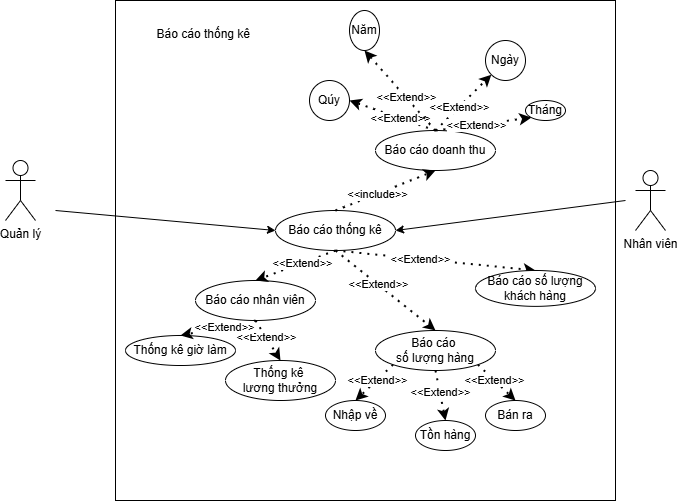

The diagram above was exported from draw.io. Its source (the exported page's mxGraphModel, read from the mxfile embedded in the PNG):
<mxGraphModel dx="1282" dy="531" grid="1" gridSize="10" guides="1" tooltips="1" connect="1" arrows="1" fold="1" page="1" pageScale="1" pageWidth="827" pageHeight="1169" math="0" shadow="0">
  <root>
    <mxCell id="0" />
    <mxCell id="1" parent="0" />
    <mxCell id="W4w03FUvbKf4OM8ROS8T-1" value="Quản lý" style="shape=umlActor;verticalLabelPosition=bottom;verticalAlign=top;html=1;" parent="1" vertex="1">
      <mxGeometry x="70" y="190" width="30" height="60" as="geometry" />
    </mxCell>
    <mxCell id="W4w03FUvbKf4OM8ROS8T-2" value="Nhân viên" style="shape=umlActor;verticalLabelPosition=bottom;verticalAlign=top;html=1;" parent="1" vertex="1">
      <mxGeometry x="700" y="200" width="30" height="60" as="geometry" />
    </mxCell>
    <mxCell id="W4w03FUvbKf4OM8ROS8T-3" value="Báo cáo thống kê&amp;nbsp; &amp;nbsp; &amp;nbsp; &amp;nbsp; &amp;nbsp; &amp;nbsp; &amp;nbsp; &amp;nbsp; &amp;nbsp; &amp;nbsp; &amp;nbsp; &amp;nbsp; &amp;nbsp; &amp;nbsp; &amp;nbsp; &amp;nbsp; &amp;nbsp; &amp;nbsp; &amp;nbsp; &amp;nbsp; &amp;nbsp; &amp;nbsp; &amp;nbsp; &amp;nbsp; &amp;nbsp; &amp;nbsp; &amp;nbsp; &amp;nbsp; &amp;nbsp; &amp;nbsp; &amp;nbsp; &amp;nbsp; &amp;nbsp; &amp;nbsp; &amp;nbsp; &amp;nbsp; &amp;nbsp; &amp;nbsp; &amp;nbsp; &amp;nbsp; &amp;nbsp; &amp;nbsp; &amp;nbsp; &amp;nbsp; &amp;nbsp; &amp;nbsp; &amp;nbsp; &amp;nbsp; &amp;nbsp;&lt;div&gt;&lt;br&gt;&lt;/div&gt;&lt;div&gt;&lt;br&gt;&lt;/div&gt;&lt;div&gt;&lt;br&gt;&lt;/div&gt;&lt;div&gt;&lt;br&gt;&lt;/div&gt;&lt;div&gt;&lt;br&gt;&lt;/div&gt;&lt;div&gt;&lt;br&gt;&lt;/div&gt;&lt;div&gt;&lt;br&gt;&lt;/div&gt;&lt;div&gt;&lt;br&gt;&lt;/div&gt;&lt;div&gt;&lt;br&gt;&lt;/div&gt;&lt;div&gt;&lt;br&gt;&lt;/div&gt;&lt;div&gt;&lt;br&gt;&lt;/div&gt;&lt;div&gt;&lt;br&gt;&lt;/div&gt;&lt;div&gt;&lt;br&gt;&lt;/div&gt;&lt;div&gt;&lt;br&gt;&lt;/div&gt;&lt;div&gt;&lt;br&gt;&lt;/div&gt;&lt;div&gt;&lt;br&gt;&lt;/div&gt;&lt;div&gt;&lt;br&gt;&lt;/div&gt;&lt;div&gt;&lt;br&gt;&lt;/div&gt;&lt;div&gt;&lt;br&gt;&lt;/div&gt;&lt;div&gt;&lt;br&gt;&lt;/div&gt;&lt;div&gt;&lt;br&gt;&lt;/div&gt;&lt;div&gt;&lt;br&gt;&lt;/div&gt;&lt;div&gt;&lt;br&gt;&lt;/div&gt;&lt;div&gt;&lt;br&gt;&lt;/div&gt;&lt;div&gt;&lt;br&gt;&lt;/div&gt;&lt;div&gt;&lt;br&gt;&lt;/div&gt;&lt;div&gt;&lt;br&gt;&lt;/div&gt;&lt;div&gt;&lt;br&gt;&lt;/div&gt;&lt;div&gt;&lt;br&gt;&lt;/div&gt;&lt;div&gt;&lt;br&gt;&lt;/div&gt;" style="whiteSpace=wrap;html=1;aspect=fixed;" parent="1" vertex="1">
      <mxGeometry x="180" y="30" width="500" height="500" as="geometry" />
    </mxCell>
    <mxCell id="W4w03FUvbKf4OM8ROS8T-5" value="Báo cáo thống kê" style="ellipse;whiteSpace=wrap;html=1;" parent="1" vertex="1">
      <mxGeometry x="340" y="240" width="120" height="40" as="geometry" />
    </mxCell>
    <mxCell id="W4w03FUvbKf4OM8ROS8T-8" value="" style="endArrow=classic;html=1;rounded=0;entryX=0;entryY=0.5;entryDx=0;entryDy=0;" parent="1" target="W4w03FUvbKf4OM8ROS8T-5" edge="1">
      <mxGeometry width="50" height="50" relative="1" as="geometry">
        <mxPoint x="120" y="240" as="sourcePoint" />
        <mxPoint x="440" y="280" as="targetPoint" />
      </mxGeometry>
    </mxCell>
    <mxCell id="W4w03FUvbKf4OM8ROS8T-16" value="" style="endArrow=classic;dashed=1;html=1;dashPattern=1 3;strokeWidth=2;rounded=0;exitX=0.5;exitY=1;exitDx=0;exitDy=0;entryX=0.5;entryY=0;entryDx=0;entryDy=0;" parent="1" source="W4w03FUvbKf4OM8ROS8T-5" target="sDr0oLNf-Wfeq7cRMcdh-18" edge="1">
      <mxGeometry width="50" height="50" relative="1" as="geometry">
        <mxPoint x="250.00359312880727" y="470.00213562373085" as="sourcePoint" />
        <mxPoint x="482.43" y="320" as="targetPoint" />
      </mxGeometry>
    </mxCell>
    <mxCell id="W4w03FUvbKf4OM8ROS8T-17" value="&amp;lt;&amp;lt;Extend&amp;gt;&amp;gt;" style="edgeLabel;html=1;align=center;verticalAlign=middle;resizable=0;points=[];" parent="W4w03FUvbKf4OM8ROS8T-16" vertex="1" connectable="0">
      <mxGeometry x="-0.1566" relative="1" as="geometry">
        <mxPoint as="offset" />
      </mxGeometry>
    </mxCell>
    <mxCell id="W4w03FUvbKf4OM8ROS8T-19" value="" style="endArrow=classic;dashed=1;html=1;dashPattern=1 3;strokeWidth=2;rounded=0;exitX=0.5;exitY=1;exitDx=0;exitDy=0;entryX=0.5;entryY=0;entryDx=0;entryDy=0;" parent="1" source="sDr0oLNf-Wfeq7cRMcdh-19" target="sDr0oLNf-Wfeq7cRMcdh-21" edge="1">
      <mxGeometry width="50" height="50" relative="1" as="geometry">
        <mxPoint x="374" y="300" as="sourcePoint" />
        <mxPoint x="450" y="440" as="targetPoint" />
      </mxGeometry>
    </mxCell>
    <mxCell id="W4w03FUvbKf4OM8ROS8T-20" value="&amp;lt;&amp;lt;Extend&amp;gt;&amp;gt;" style="edgeLabel;html=1;align=center;verticalAlign=middle;resizable=0;points=[];" parent="W4w03FUvbKf4OM8ROS8T-19" vertex="1" connectable="0">
      <mxGeometry x="-0.1566" relative="1" as="geometry">
        <mxPoint as="offset" />
      </mxGeometry>
    </mxCell>
    <mxCell id="gexCVYccZulgyEhNQQ-9-1" value="" style="endArrow=classic;html=1;rounded=0;entryX=1;entryY=0.5;entryDx=0;entryDy=0;" parent="1" target="W4w03FUvbKf4OM8ROS8T-5" edge="1">
      <mxGeometry width="50" height="50" relative="1" as="geometry">
        <mxPoint x="690" y="230" as="sourcePoint" />
        <mxPoint x="440" y="250" as="targetPoint" />
      </mxGeometry>
    </mxCell>
    <mxCell id="sDr0oLNf-Wfeq7cRMcdh-1" value="Báo cáo doanh thu" style="ellipse;whiteSpace=wrap;html=1;" vertex="1" parent="1">
      <mxGeometry x="440" y="160" width="120" height="40" as="geometry" />
    </mxCell>
    <mxCell id="sDr0oLNf-Wfeq7cRMcdh-2" value="" style="endArrow=classic;dashed=1;html=1;dashPattern=1 3;strokeWidth=2;rounded=0;exitX=0.5;exitY=0;exitDx=0;exitDy=0;entryX=0.5;entryY=1;entryDx=0;entryDy=0;" edge="1" parent="1" source="W4w03FUvbKf4OM8ROS8T-5" target="sDr0oLNf-Wfeq7cRMcdh-1">
      <mxGeometry width="50" height="50" relative="1" as="geometry">
        <mxPoint x="500" y="195" as="sourcePoint" />
        <mxPoint x="610" y="245" as="targetPoint" />
      </mxGeometry>
    </mxCell>
    <mxCell id="sDr0oLNf-Wfeq7cRMcdh-3" value="&amp;lt;&amp;lt;include&amp;gt;&amp;gt;" style="edgeLabel;html=1;align=center;verticalAlign=middle;resizable=0;points=[];" vertex="1" connectable="0" parent="sDr0oLNf-Wfeq7cRMcdh-2">
      <mxGeometry x="-0.1566" relative="1" as="geometry">
        <mxPoint as="offset" />
      </mxGeometry>
    </mxCell>
    <mxCell id="sDr0oLNf-Wfeq7cRMcdh-5" value="Ngày" style="ellipse;whiteSpace=wrap;html=1;" vertex="1" parent="1">
      <mxGeometry x="550" y="70" width="40" height="40" as="geometry" />
    </mxCell>
    <mxCell id="sDr0oLNf-Wfeq7cRMcdh-6" value="Tháng" style="ellipse;whiteSpace=wrap;html=1;" vertex="1" parent="1">
      <mxGeometry x="590" y="130" width="40" height="20" as="geometry" />
    </mxCell>
    <mxCell id="sDr0oLNf-Wfeq7cRMcdh-7" value="Qúy" style="ellipse;whiteSpace=wrap;html=1;" vertex="1" parent="1">
      <mxGeometry x="374" y="110" width="40" height="40" as="geometry" />
    </mxCell>
    <mxCell id="sDr0oLNf-Wfeq7cRMcdh-8" value="Năm" style="ellipse;whiteSpace=wrap;html=1;" vertex="1" parent="1">
      <mxGeometry x="414" y="40" width="30" height="40" as="geometry" />
    </mxCell>
    <mxCell id="sDr0oLNf-Wfeq7cRMcdh-9" value="" style="endArrow=classic;dashed=1;html=1;dashPattern=1 3;strokeWidth=2;rounded=0;entryX=1;entryY=0.5;entryDx=0;entryDy=0;" edge="1" parent="1" target="sDr0oLNf-Wfeq7cRMcdh-7">
      <mxGeometry width="50" height="50" relative="1" as="geometry">
        <mxPoint x="500" y="160" as="sourcePoint" />
        <mxPoint x="550" y="420" as="targetPoint" />
      </mxGeometry>
    </mxCell>
    <mxCell id="sDr0oLNf-Wfeq7cRMcdh-10" value="&amp;lt;&amp;lt;Extend&amp;gt;&amp;gt;" style="edgeLabel;html=1;align=center;verticalAlign=middle;resizable=0;points=[];" vertex="1" connectable="0" parent="sDr0oLNf-Wfeq7cRMcdh-9">
      <mxGeometry x="-0.1566" relative="1" as="geometry">
        <mxPoint as="offset" />
      </mxGeometry>
    </mxCell>
    <mxCell id="sDr0oLNf-Wfeq7cRMcdh-11" value="" style="endArrow=classic;dashed=1;html=1;dashPattern=1 3;strokeWidth=2;rounded=0;exitX=0.5;exitY=0;exitDx=0;exitDy=0;entryX=0.5;entryY=1;entryDx=0;entryDy=0;" edge="1" parent="1" source="sDr0oLNf-Wfeq7cRMcdh-1" target="sDr0oLNf-Wfeq7cRMcdh-8">
      <mxGeometry width="50" height="50" relative="1" as="geometry">
        <mxPoint x="480" y="240" as="sourcePoint" />
        <mxPoint x="590" y="290" as="targetPoint" />
      </mxGeometry>
    </mxCell>
    <mxCell id="sDr0oLNf-Wfeq7cRMcdh-12" value="&amp;lt;&amp;lt;Extend&amp;gt;&amp;gt;" style="edgeLabel;html=1;align=center;verticalAlign=middle;resizable=0;points=[];" vertex="1" connectable="0" parent="sDr0oLNf-Wfeq7cRMcdh-11">
      <mxGeometry x="-0.1566" relative="1" as="geometry">
        <mxPoint as="offset" />
      </mxGeometry>
    </mxCell>
    <mxCell id="sDr0oLNf-Wfeq7cRMcdh-13" value="" style="endArrow=classic;dashed=1;html=1;dashPattern=1 3;strokeWidth=2;rounded=0;exitX=0.5;exitY=0;exitDx=0;exitDy=0;entryX=0;entryY=1;entryDx=0;entryDy=0;" edge="1" parent="1" source="sDr0oLNf-Wfeq7cRMcdh-1" target="sDr0oLNf-Wfeq7cRMcdh-5">
      <mxGeometry width="50" height="50" relative="1" as="geometry">
        <mxPoint x="530" y="290" as="sourcePoint" />
        <mxPoint x="640" y="340" as="targetPoint" />
      </mxGeometry>
    </mxCell>
    <mxCell id="sDr0oLNf-Wfeq7cRMcdh-14" value="&amp;lt;&amp;lt;Extend&amp;gt;&amp;gt;" style="edgeLabel;html=1;align=center;verticalAlign=middle;resizable=0;points=[];" vertex="1" connectable="0" parent="sDr0oLNf-Wfeq7cRMcdh-13">
      <mxGeometry x="-0.1566" relative="1" as="geometry">
        <mxPoint as="offset" />
      </mxGeometry>
    </mxCell>
    <mxCell id="sDr0oLNf-Wfeq7cRMcdh-15" value="" style="endArrow=classic;dashed=1;html=1;dashPattern=1 3;strokeWidth=2;rounded=0;exitX=0.5;exitY=0;exitDx=0;exitDy=0;entryX=0;entryY=1;entryDx=0;entryDy=0;" edge="1" parent="1" source="sDr0oLNf-Wfeq7cRMcdh-1" target="sDr0oLNf-Wfeq7cRMcdh-6">
      <mxGeometry width="50" height="50" relative="1" as="geometry">
        <mxPoint x="570" y="270" as="sourcePoint" />
        <mxPoint x="680" y="320" as="targetPoint" />
      </mxGeometry>
    </mxCell>
    <mxCell id="sDr0oLNf-Wfeq7cRMcdh-16" value="&amp;lt;&amp;lt;Extend&amp;gt;&amp;gt;" style="edgeLabel;html=1;align=center;verticalAlign=middle;resizable=0;points=[];" vertex="1" connectable="0" parent="sDr0oLNf-Wfeq7cRMcdh-15">
      <mxGeometry x="-0.1566" relative="1" as="geometry">
        <mxPoint as="offset" />
      </mxGeometry>
    </mxCell>
    <mxCell id="sDr0oLNf-Wfeq7cRMcdh-18" value="Báo cáo số lượng&lt;div&gt;khách hàng&lt;/div&gt;" style="ellipse;whiteSpace=wrap;html=1;" vertex="1" parent="1">
      <mxGeometry x="540" y="300" width="120" height="35.86" as="geometry" />
    </mxCell>
    <mxCell id="sDr0oLNf-Wfeq7cRMcdh-19" value="Báo cáo&amp;nbsp;&lt;div&gt;số lượng hàng&lt;/div&gt;" style="ellipse;whiteSpace=wrap;html=1;" vertex="1" parent="1">
      <mxGeometry x="440" y="360" width="120" height="40" as="geometry" />
    </mxCell>
    <mxCell id="sDr0oLNf-Wfeq7cRMcdh-20" value="Nhập về" style="ellipse;whiteSpace=wrap;html=1;" vertex="1" parent="1">
      <mxGeometry x="390" y="430" width="60" height="30" as="geometry" />
    </mxCell>
    <mxCell id="sDr0oLNf-Wfeq7cRMcdh-21" value="Tồn hàng" style="ellipse;whiteSpace=wrap;html=1;" vertex="1" parent="1">
      <mxGeometry x="480" y="450" width="60" height="30" as="geometry" />
    </mxCell>
    <mxCell id="sDr0oLNf-Wfeq7cRMcdh-22" value="Bán ra" style="ellipse;whiteSpace=wrap;html=1;" vertex="1" parent="1">
      <mxGeometry x="550" y="430" width="60" height="30" as="geometry" />
    </mxCell>
    <mxCell id="sDr0oLNf-Wfeq7cRMcdh-23" value="" style="endArrow=classic;dashed=1;html=1;dashPattern=1 3;strokeWidth=2;rounded=0;exitX=1;exitY=1;exitDx=0;exitDy=0;entryX=0.5;entryY=0;entryDx=0;entryDy=0;" edge="1" parent="1" source="sDr0oLNf-Wfeq7cRMcdh-19" target="sDr0oLNf-Wfeq7cRMcdh-22">
      <mxGeometry width="50" height="50" relative="1" as="geometry">
        <mxPoint x="410" y="290" as="sourcePoint" />
        <mxPoint x="450" y="370" as="targetPoint" />
      </mxGeometry>
    </mxCell>
    <mxCell id="sDr0oLNf-Wfeq7cRMcdh-24" value="&amp;lt;&amp;lt;Extend&amp;gt;&amp;gt;" style="edgeLabel;html=1;align=center;verticalAlign=middle;resizable=0;points=[];" vertex="1" connectable="0" parent="sDr0oLNf-Wfeq7cRMcdh-23">
      <mxGeometry x="-0.1566" relative="1" as="geometry">
        <mxPoint as="offset" />
      </mxGeometry>
    </mxCell>
    <mxCell id="sDr0oLNf-Wfeq7cRMcdh-25" value="" style="endArrow=classic;dashed=1;html=1;dashPattern=1 3;strokeWidth=2;rounded=0;exitX=0.5;exitY=1;exitDx=0;exitDy=0;entryX=0.5;entryY=0;entryDx=0;entryDy=0;" edge="1" parent="1" source="W4w03FUvbKf4OM8ROS8T-5" target="sDr0oLNf-Wfeq7cRMcdh-19">
      <mxGeometry width="50" height="50" relative="1" as="geometry">
        <mxPoint x="420" y="300" as="sourcePoint" />
        <mxPoint x="460" y="380" as="targetPoint" />
      </mxGeometry>
    </mxCell>
    <mxCell id="sDr0oLNf-Wfeq7cRMcdh-26" value="&amp;lt;&amp;lt;Extend&amp;gt;&amp;gt;" style="edgeLabel;html=1;align=center;verticalAlign=middle;resizable=0;points=[];" vertex="1" connectable="0" parent="sDr0oLNf-Wfeq7cRMcdh-25">
      <mxGeometry x="-0.1566" relative="1" as="geometry">
        <mxPoint as="offset" />
      </mxGeometry>
    </mxCell>
    <mxCell id="sDr0oLNf-Wfeq7cRMcdh-27" value="" style="endArrow=classic;dashed=1;html=1;dashPattern=1 3;strokeWidth=2;rounded=0;exitX=0;exitY=1;exitDx=0;exitDy=0;entryX=0.5;entryY=0;entryDx=0;entryDy=0;" edge="1" parent="1" source="sDr0oLNf-Wfeq7cRMcdh-19" target="sDr0oLNf-Wfeq7cRMcdh-20">
      <mxGeometry width="50" height="50" relative="1" as="geometry">
        <mxPoint x="430" y="310" as="sourcePoint" />
        <mxPoint x="470" y="390" as="targetPoint" />
      </mxGeometry>
    </mxCell>
    <mxCell id="sDr0oLNf-Wfeq7cRMcdh-28" value="&amp;lt;&amp;lt;Extend&amp;gt;&amp;gt;" style="edgeLabel;html=1;align=center;verticalAlign=middle;resizable=0;points=[];" vertex="1" connectable="0" parent="sDr0oLNf-Wfeq7cRMcdh-27">
      <mxGeometry x="-0.1566" relative="1" as="geometry">
        <mxPoint as="offset" />
      </mxGeometry>
    </mxCell>
    <mxCell id="sDr0oLNf-Wfeq7cRMcdh-29" value="Báo cáo nhân viên" style="ellipse;whiteSpace=wrap;html=1;" vertex="1" parent="1">
      <mxGeometry x="260" y="310" width="120" height="40" as="geometry" />
    </mxCell>
    <mxCell id="sDr0oLNf-Wfeq7cRMcdh-30" value="" style="endArrow=classic;dashed=1;html=1;dashPattern=1 3;strokeWidth=2;rounded=0;exitX=0.5;exitY=1;exitDx=0;exitDy=0;" edge="1" parent="1" source="W4w03FUvbKf4OM8ROS8T-5">
      <mxGeometry width="50" height="50" relative="1" as="geometry">
        <mxPoint x="410" y="290" as="sourcePoint" />
        <mxPoint x="320" y="310" as="targetPoint" />
      </mxGeometry>
    </mxCell>
    <mxCell id="sDr0oLNf-Wfeq7cRMcdh-31" value="&amp;lt;&amp;lt;Extend&amp;gt;&amp;gt;" style="edgeLabel;html=1;align=center;verticalAlign=middle;resizable=0;points=[];" vertex="1" connectable="0" parent="sDr0oLNf-Wfeq7cRMcdh-30">
      <mxGeometry x="-0.1566" relative="1" as="geometry">
        <mxPoint as="offset" />
      </mxGeometry>
    </mxCell>
    <mxCell id="sDr0oLNf-Wfeq7cRMcdh-32" value="Thống kê giờ làm" style="ellipse;whiteSpace=wrap;html=1;" vertex="1" parent="1">
      <mxGeometry x="190" y="365" width="110" height="30" as="geometry" />
    </mxCell>
    <mxCell id="sDr0oLNf-Wfeq7cRMcdh-33" value="Thống kê&amp;nbsp;&lt;div&gt;lương thưởng&lt;/div&gt;" style="ellipse;whiteSpace=wrap;html=1;" vertex="1" parent="1">
      <mxGeometry x="290" y="390" width="110" height="40" as="geometry" />
    </mxCell>
    <mxCell id="sDr0oLNf-Wfeq7cRMcdh-35" value="" style="endArrow=classic;dashed=1;html=1;dashPattern=1 3;strokeWidth=2;rounded=0;exitX=0.5;exitY=1;exitDx=0;exitDy=0;entryX=0.5;entryY=0;entryDx=0;entryDy=0;" edge="1" parent="1" source="sDr0oLNf-Wfeq7cRMcdh-29" target="sDr0oLNf-Wfeq7cRMcdh-33">
      <mxGeometry width="50" height="50" relative="1" as="geometry">
        <mxPoint x="410" y="290" as="sourcePoint" />
        <mxPoint x="510" y="370" as="targetPoint" />
      </mxGeometry>
    </mxCell>
    <mxCell id="sDr0oLNf-Wfeq7cRMcdh-36" value="&amp;lt;&amp;lt;Extend&amp;gt;&amp;gt;" style="edgeLabel;html=1;align=center;verticalAlign=middle;resizable=0;points=[];" vertex="1" connectable="0" parent="sDr0oLNf-Wfeq7cRMcdh-35">
      <mxGeometry x="-0.1566" relative="1" as="geometry">
        <mxPoint as="offset" />
      </mxGeometry>
    </mxCell>
    <mxCell id="sDr0oLNf-Wfeq7cRMcdh-37" value="" style="endArrow=classic;dashed=1;html=1;dashPattern=1 3;strokeWidth=2;rounded=0;exitX=0.5;exitY=1;exitDx=0;exitDy=0;entryX=0.5;entryY=0;entryDx=0;entryDy=0;" edge="1" parent="1" source="sDr0oLNf-Wfeq7cRMcdh-29" target="sDr0oLNf-Wfeq7cRMcdh-32">
      <mxGeometry width="50" height="50" relative="1" as="geometry">
        <mxPoint x="420" y="300" as="sourcePoint" />
        <mxPoint x="520" y="380" as="targetPoint" />
      </mxGeometry>
    </mxCell>
    <mxCell id="sDr0oLNf-Wfeq7cRMcdh-38" value="&amp;lt;&amp;lt;Extend&amp;gt;&amp;gt;" style="edgeLabel;html=1;align=center;verticalAlign=middle;resizable=0;points=[];" vertex="1" connectable="0" parent="sDr0oLNf-Wfeq7cRMcdh-37">
      <mxGeometry x="-0.1566" relative="1" as="geometry">
        <mxPoint as="offset" />
      </mxGeometry>
    </mxCell>
  </root>
</mxGraphModel>